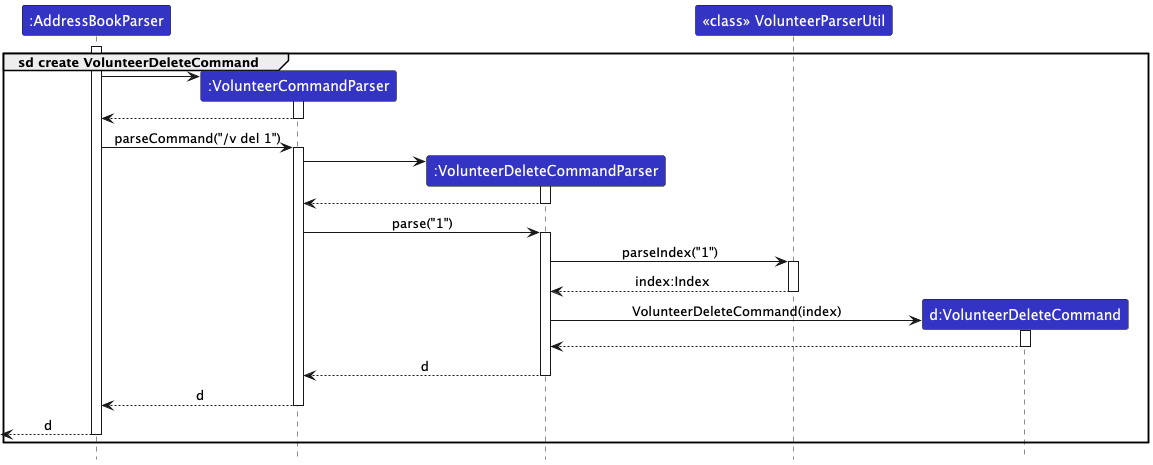

The diagram above was rendered by PlantUML. Its source (embedded in the PNG):
@startuml
!include style.puml
skinparam ArrowFontStyle plain

participant ":AddressBookParser" as AddressBookParser LOGIC_COLOR
participant ":VolunteerCommandParser" as VolunteerCommandParser LOGIC_COLOR
participant ":VolunteerDeleteCommandParser" as VolunteerDeleteCommandParser LOGIC_COLOR
participant "<<class>> VolunteerParserUtil" as VolunteerParserUtil LOGIC_COLOR
participant "d:VolunteerDeleteCommand" as VolunteerDeleteCommand LOGIC_COLOR

group sd create VolunteerDeleteCommand
activate AddressBookParser

create VolunteerCommandParser
AddressBookParser -> VolunteerCommandParser
activate VolunteerCommandParser

VolunteerCommandParser --> AddressBookParser
deactivate VolunteerCommandParser

AddressBookParser -> VolunteerCommandParser : parseCommand("/v del 1")
activate VolunteerCommandParser


create VolunteerDeleteCommandParser
VolunteerCommandParser -> VolunteerDeleteCommandParser
activate VolunteerDeleteCommandParser

VolunteerDeleteCommandParser --> VolunteerCommandParser
deactivate VolunteerDeleteCommandParser

VolunteerCommandParser -> VolunteerDeleteCommandParser : parse("1")
activate VolunteerDeleteCommandParser

VolunteerDeleteCommandParser -> VolunteerParserUtil : parseIndex("1")
activate VolunteerParserUtil

VolunteerParserUtil --> VolunteerDeleteCommandParser : index:Index
deactivate VolunteerParserUtil

create VolunteerDeleteCommand
VolunteerDeleteCommandParser -> VolunteerDeleteCommand : VolunteerDeleteCommand(index)
activate VolunteerDeleteCommand

VolunteerDeleteCommand --> VolunteerDeleteCommandParser
deactivate VolunteerDeleteCommand

VolunteerDeleteCommandParser --> VolunteerCommandParser : d
deactivate VolunteerDeleteCommandParser

VolunteerCommandParser --> AddressBookParser : d
deactivate VolunteerCommandParser

[<-- AddressBookParser : d
deactivate AddressBookParser
end

@enduml